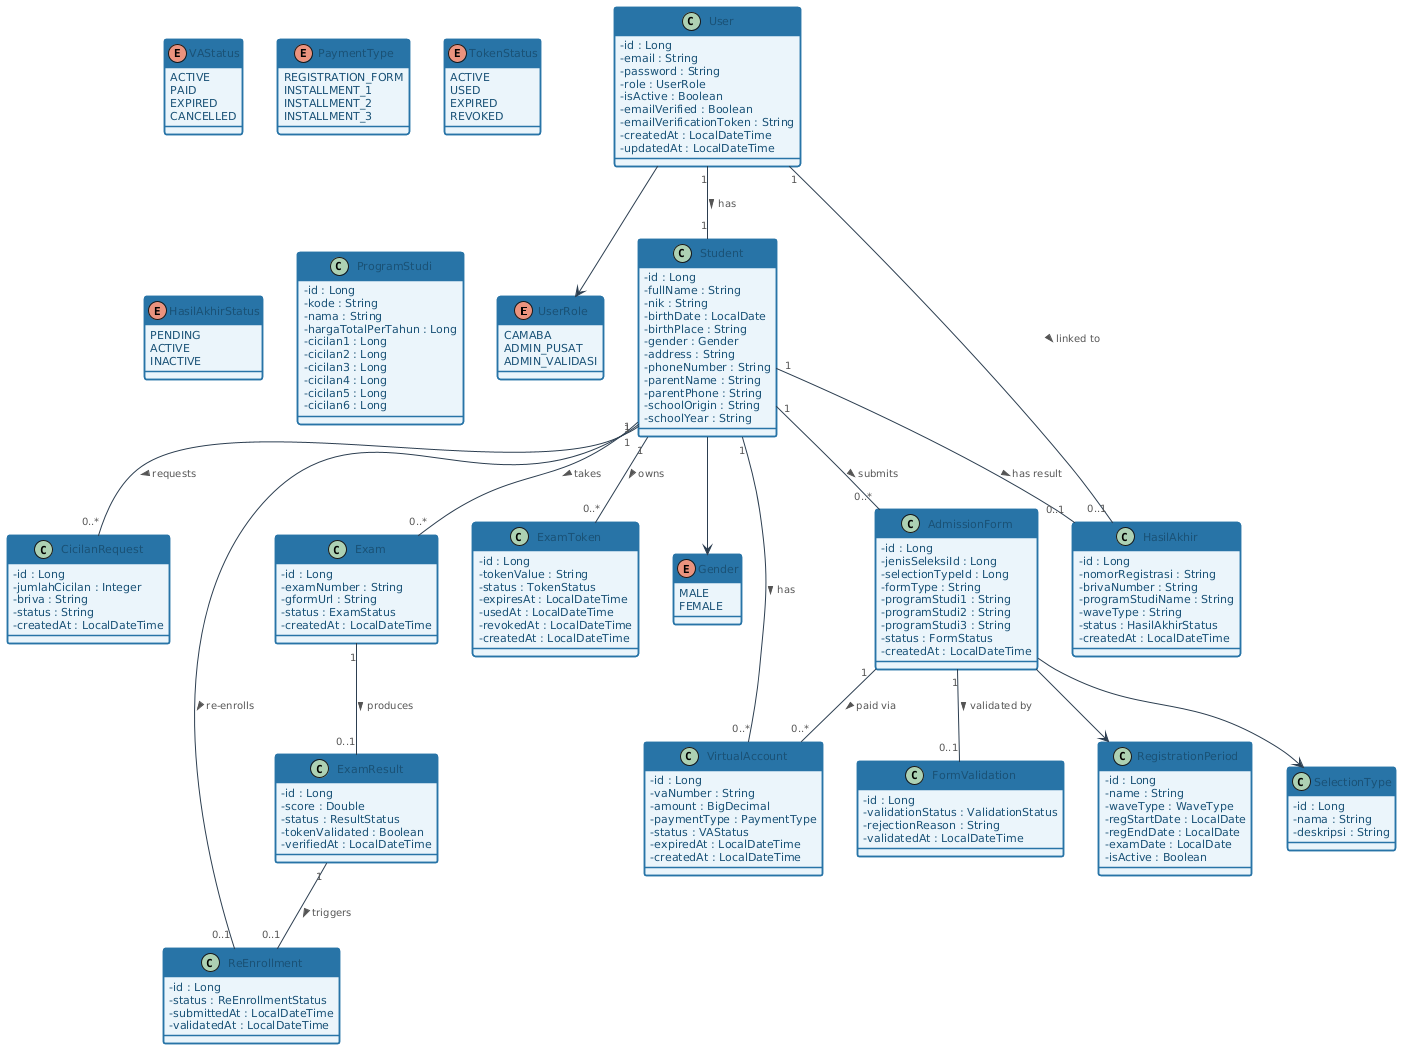

The diagram above was rendered by PlantUML. Its source (embedded in the PNG):
@startuml
skinparam DefaultFontName Arial
skinparam DefaultFontSize 11
skinparam classAttributeIconSize 0
skinparam shadowing false
skinparam class {
  BackgroundColor #EBF5FB
  BorderColor #2874A6
  BorderThickness 1.5
  HeaderBackgroundColor #2874A6
  HeaderFontColor white
  FontColor #1A5276
  AttributeFontColor #1A5276
}
skinparam enum {
  BackgroundColor #FEF9E7
  BorderColor #D4AC0D
  HeaderBackgroundColor #D4AC0D
  HeaderFontColor white
  FontColor #7D6608
}
skinparam arrow {
  Color #2C3E50
  FontColor #555555
  FontSize 10
}

enum UserRole {
  CAMABA
  ADMIN_PUSAT
  ADMIN_VALIDASI
}
enum Gender {
  MALE
  FEMALE
}
enum VAStatus {
  ACTIVE
  PAID
  EXPIRED
  CANCELLED
}
enum PaymentType {
  REGISTRATION_FORM
  INSTALLMENT_1
  INSTALLMENT_2
  INSTALLMENT_3
}
enum TokenStatus {
  ACTIVE
  USED
  EXPIRED
  REVOKED
}
enum HasilAkhirStatus {
  PENDING
  ACTIVE
  INACTIVE
}

class User {
  - id : Long
  - email : String
  - password : String
  - role : UserRole
  - isActive : Boolean
  - emailVerified : Boolean
  - emailVerificationToken : String
  - createdAt : LocalDateTime
  - updatedAt : LocalDateTime
}
class Student {
  - id : Long
  - fullName : String
  - nik : String
  - birthDate : LocalDate
  - birthPlace : String
  - gender : Gender
  - address : String
  - phoneNumber : String
  - parentName : String
  - parentPhone : String
  - schoolOrigin : String
  - schoolYear : String
}
class AdmissionForm {
  - id : Long
  - jenisSeleksiId : Long
  - selectionTypeId : Long
  - formType : String
  - programStudi1 : String
  - programStudi2 : String
  - programStudi3 : String
  - status : FormStatus
  - createdAt : LocalDateTime
}
class FormValidation {
  - id : Long
  - validationStatus : ValidationStatus
  - rejectionReason : String
  - validatedAt : LocalDateTime
}
class VirtualAccount {
  - id : Long
  - vaNumber : String
  - amount : BigDecimal
  - paymentType : PaymentType
  - status : VAStatus
  - expiredAt : LocalDateTime
  - createdAt : LocalDateTime
}
class CicilanRequest {
  - id : Long
  - jumlahCicilan : Integer
  - briva : String
  - status : String
  - createdAt : LocalDateTime
}
class RegistrationPeriod {
  - id : Long
  - name : String
  - waveType : WaveType
  - regStartDate : LocalDate
  - regEndDate : LocalDate
  - examDate : LocalDate
  - isActive : Boolean
}
class ProgramStudi {
  - id : Long
  - kode : String
  - nama : String
  - hargaTotalPerTahun : Long
  - cicilan1 : Long
  - cicilan2 : Long
  - cicilan3 : Long
  - cicilan4 : Long
  - cicilan5 : Long
  - cicilan6 : Long
}
class SelectionType {
  - id : Long
  - nama : String
  - deskripsi : String
}
class Exam {
  - id : Long
  - examNumber : String
  - gformUrl : String
  - status : ExamStatus
  - createdAt : LocalDateTime
}
class ExamToken {
  - id : Long
  - tokenValue : String
  - status : TokenStatus
  - expiresAt : LocalDateTime
  - usedAt : LocalDateTime
  - revokedAt : LocalDateTime
  - createdAt : LocalDateTime
}
class ExamResult {
  - id : Long
  - score : Double
  - status : ResultStatus
  - tokenValidated : Boolean
  - verifiedAt : LocalDateTime
}
class ReEnrollment {
  - id : Long
  - status : ReEnrollmentStatus
  - submittedAt : LocalDateTime
  - validatedAt : LocalDateTime
}
class HasilAkhir {
  - id : Long
  - nomorRegistrasi : String
  - brivaNumber : String
  - programStudiName : String
  - waveType : String
  - status : HasilAkhirStatus
  - createdAt : LocalDateTime
}

User "1" -- "1" Student : has >
User --> UserRole
Student --> Gender
Student "1" -- "0..*" AdmissionForm : submits >
AdmissionForm --> RegistrationPeriod
AdmissionForm "1" -- "0..1" FormValidation : validated by >
AdmissionForm "1" -- "0..*" VirtualAccount : paid via >
Student "1" -- "0..*" VirtualAccount : has >
Student "1" -- "0..*" CicilanRequest : requests >
Student "1" -- "0..*" Exam : takes >
Student "1" -- "0..*" ExamToken : owns >
Exam "1" -- "0..1" ExamResult : produces >
ExamResult "1" -- "0..1" ReEnrollment : triggers >
Student "1" -- "0..1" ReEnrollment : re-enrolls >
Student "1" -- "0..1" HasilAkhir : has result >
User "1" -- "0..1" HasilAkhir : linked to >
AdmissionForm --> SelectionType
@enduml